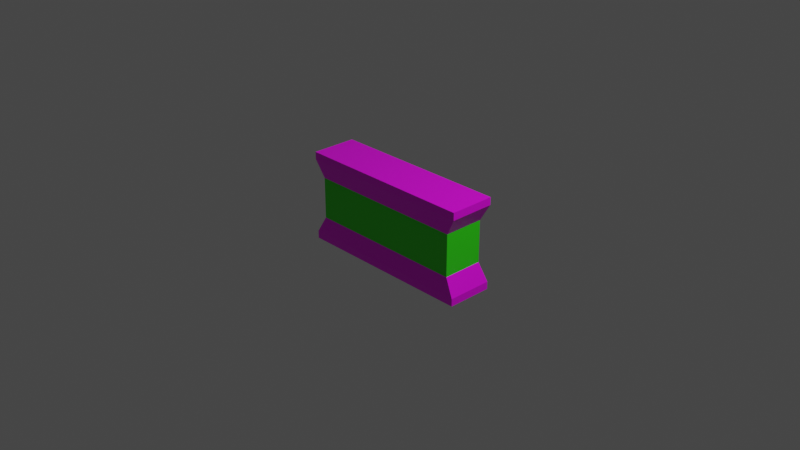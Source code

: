 # Source: Barricade.blend  (saved by Blender 2.92.15; exported with 4.5.12 LTS)
import bpy
from mathutils import Matrix  # noqa: F401  (used for matrix-valued properties, if any)

bpy.ops.wm.read_factory_settings(use_empty=True)
scene = bpy.context.scene
scene.name = 'Scene'

# ---- collections
col_collection = bpy.data.collections.new('Collection'); scene.collection.children.link(col_collection)

# ---- images (referenced by path relative to the original .blend; pixels are not part of the script)
import os
ASSET_DIR = os.environ.get("B2B_ASSET_DIR", "")  # directory of the original .blend (textures are referenced by path, not embedded)
HERE = os.path.dirname(os.path.abspath(__file__))  # packed textures are extracted next to this script under _unpacked/

def load_image(name, relpath, width, height, colorspace="sRGB"):
    """Load a texture the original file referenced (path relative to the .blend, or extracted next to this script)."""
    p = next((c for c in (os.path.join(HERE, relpath), os.path.join(ASSET_DIR, relpath)) if relpath and os.path.exists(c)), "")
    if p:
        img = bpy.data.images.load(p, check_existing=True)
        img.name = name
    else:  # same state as the original file: an image datablock whose file is absent (Cycles renders it pink)
        img = bpy.data.images.new(name, width, height)
        img.source = "FILE"
        img.filepath = "//" + (relpath or name)
    img.colorspace_settings.name = colorspace
    return img
img_colorpallete_png = load_image('ColorPallete.png', 'ColorPallete.png', 1024, 1024, 'sRGB')

# ---- materials (node trees are filled in below, after node groups)
mat_standardmaterial = bpy.data.materials.new('StandardMaterial')
mat_standardmaterial.alpha_threshold = 0.0
mat_standardmaterial.use_transparent_shadow = False
mat_standardmaterial.line_color = (0.0, 0.0, 0.0, 1.0)
mat_accentmaterial = bpy.data.materials.new('AccentMaterial')
mat_accentmaterial.use_transparent_shadow = False

# ---- material node trees
mat_standardmaterial.use_nodes = True; mat_standardmaterial.node_tree.nodes.clear()
_N = mat_standardmaterial.node_tree.nodes; _L = mat_standardmaterial.node_tree.links
n0 = _N.new('ShaderNodeOutputMaterial'); n0.name = 'Material Output'; n0.location = (300, 300)
n1 = _N.new('ShaderNodeBsdfPrincipled'); n1.name = 'Principled BSDF'; n1.location = (10, 300)
n1.distribution = 'GGX'
n1.subsurface_method = 'BURLEY'
n1.inputs[2].default_value = 0.4
n1.inputs[3].default_value = 1.45
n1.inputs[27].default_value = (0.0, 0.0, 0.0, 1.0)
n1.inputs[28].default_value = 1.0
n2 = _N.new('ShaderNodeTexImage'); n2.name = 'Image Texture'; n2.location = (-373, 80)
n2.image = img_colorpallete_png
_L.new(n1.outputs[0], n0.inputs[0])
_L.new(n2.outputs[0], n1.inputs[0])
n0.is_active_output = True
mat_accentmaterial.use_nodes = True; mat_accentmaterial.node_tree.nodes.clear()
_N = mat_accentmaterial.node_tree.nodes; _L = mat_accentmaterial.node_tree.links
n0 = _N.new('ShaderNodeBsdfPrincipled'); n0.name = 'Principled BSDF'; n0.location = (10, 300)
n0.distribution = 'GGX'
n0.subsurface_method = 'BURLEY'
n0.inputs[0].default_value = (0.03464, 0.8, 0.005868, 1.0)
n0.inputs[3].default_value = 1.45
n0.inputs[27].default_value = (0.0, 0.0, 0.0, 1.0)
n0.inputs[28].default_value = 1.0
n1 = _N.new('ShaderNodeOutputMaterial'); n1.name = 'Material Output'; n1.location = (300, 300)
_L.new(n0.outputs[0], n1.inputs[0])
n1.is_active_output = True

# ---- world
world_world = bpy.data.worlds.new('World'); scene.world = world_world
world_world.use_nodes = True; world_world.node_tree.nodes.clear()
_N = world_world.node_tree.nodes; _L = world_world.node_tree.links
n0 = _N.new('ShaderNodeOutputWorld'); n0.name = 'World Output'; n0.location = (300, 300)
n1 = _N.new('ShaderNodeBackground'); n1.name = 'Background'; n1.location = (10, 300)
n1.inputs[0].default_value = (0.05088, 0.05088, 0.05088, 1.0)
_L.new(n1.outputs[0], n0.inputs[0])
n0.is_active_output = True
world_world.color = (0.05088, 0.05088, 0.05088)
world_world.use_sun_shadow = False
world_world.sun_shadow_jitter_overblur = 0.0

# ---- cameras
cam_camera = bpy.data.cameras.new('Camera')
cam_camera.clip_end = 100.0
cam_camera.ortho_scale = 7.314

# ---- lights
light_light = bpy.data.lights.new('Light', 'POINT')
light_light.transmission_factor = 0.0
light_light.energy = 1000.0
light_light.shadow_soft_size = 0.1
light_light.shadow_maximum_resolution = 0.006
light_light.use_absolute_resolution = True

# ---- meshes
me_cube = bpy.data.meshes.new('Cube')
me_cube.from_pydata([(1.0, 0.25, 0.5), (1.0, 0.25, -0.5), (1.0, -0.25, 0.5), (1.0, -0.25, -0.5), (-1.0, 0.25, 0.5), (-1.0, 0.25, -0.5), (-1.0, -0.25, 0.5), (-1.0, -0.25, -0.5), (1.0, 0.25, 0.4181), (0.8969, 0.2242, 0.2294), (0.8969, 0.2242, -0.2294), (1.0, 0.25, -0.4181), (-1.0, -0.25, -0.4181), (-0.8969, -0.2242, -0.2294), (-0.8969, -0.2242, 0.2294), (-1.0, -0.25, 0.4181), (1.0, -0.25, 0.4181), (0.8969, -0.2242, 0.2294), (0.8969, -0.2242, -0.2294), (1.0, -0.25, -0.4181), (-1.0, 0.25, 0.4181), (-0.8969, 0.2242, 0.2294), (-0.8969, 0.2242, -0.2294), (-1.0, 0.25, -0.4181)], [], [(0, 4, 6, 2), (16, 2, 6, 15), (15, 6, 4, 20), (5, 1, 3, 7), (8, 0, 2, 16), (20, 4, 0, 8), (5, 23, 11, 1), (23, 22, 10, 11), (22, 21, 9, 10), (21, 20, 8, 9), (1, 11, 19, 3), (11, 10, 18, 19), (10, 9, 17, 18), (9, 8, 16, 17), (7, 12, 23, 5), (12, 13, 22, 23), (13, 14, 21, 22), (14, 15, 20, 21), (3, 19, 12, 7), (19, 18, 13, 12), (18, 17, 14, 13), (17, 16, 15, 14)])
me_cube.polygons.foreach_set('material_index', [0, 0, 0, 0, 0, 0, 0, 0, 1, 0, 0, 0, 1, 0, 0, 0, 1, 0, 0, 0, 1, 0])
_uv = me_cube.uv_layers.new(name='UVMap')
_uv.uv.foreach_set('vector', [0.7812, 0.9727, 0.7812, 0.9727, 0.7812, 0.9727, 0.7812, 0.9727, 0.7812, 0.9727, 0.7812, 0.9727, 0.7812, 0.9727, 0.7812, 0.9727, 0.7812, 0.9727, 0.7812, 0.9727, 0.7812, 0.9727, 0.7812, 0.9727, 0.7812, 0.9727, 0.7812, 0.9727, 0.7812, 0.9727, 0.7812, 0.9727, 0.7812, 0.9727, 0.7812, 0.9727, 0.7812, 0.9727, 0.7812, 0.9727, 0.7812, 0.9727, 0.7812, 0.9727, 0.7812, 0.9727, 0.7812, 0.9727, 0.7812, 0.9727, 0.7812, 0.9727, 0.7812, 0.9727, 0.7812, 0.9727, 0.7812, 0.9727, 0.7812, 0.9727, 0.7812, 0.9727, 0.7812, 0.9727, 0.7812, 0.9727, 0.7812, 0.9727, 0.7812, 0.9727, 0.7812, 0.9727, 0.7812, 0.9727, 0.7812, 0.9727, 0.7812, 0.9727, 0.7812, 0.9727, 0.7812, 0.9727, 0.7812, 0.9727, 0.7812, 0.9727, 0.7812, 0.9727, 0.7812, 0.9727, 0.7812, 0.9727, 0.7812, 0.9727, 0.7812, 0.9727, 0.7812, 0.9727, 0.7812, 0.9727, 0.7812, 0.9727, 0.7812, 0.9727, 0.7812, 0.9727, 0.7812, 0.9727, 0.7812, 0.9727, 0.7812, 0.9727, 0.7812, 0.9727, 0.7812, 0.9727, 0.7812, 0.9727, 0.7812, 0.9727, 0.7812, 0.9727, 0.7812, 0.9727, 0.7812, 0.9727, 0.7812, 0.9727, 0.7812, 0.9727, 0.7812, 0.9727, 0.7812, 0.9727, 0.7812, 0.9727, 0.7812, 0.9727, 0.7812, 0.9727, 0.7812, 0.9727, 0.7812, 0.9727, 0.7812, 0.9727, 0.7812, 0.9727, 0.7812, 0.9727, 0.7812, 0.9727, 0.7812, 0.9727, 0.7812, 0.9727, 0.7812, 0.9727, 0.7812, 0.9727, 0.7812, 0.9727, 0.7812, 0.9727, 0.7812, 0.9727, 0.7812, 0.9727, 0.7812, 0.9727, 0.7812, 0.9727, 0.7812, 0.9727, 0.7812, 0.9727])
me_cube.materials.append(mat_standardmaterial)
me_cube.materials.append(mat_accentmaterial)
me_cube.use_remesh_preserve_volume = False
me_cube.use_remesh_preserve_attributes = False
me_cube.use_mirror_vertex_groups = False
me_cube.update()

# ---- objects
ob_barricade = bpy.data.objects.new('Barricade', me_cube)
ob_light = bpy.data.objects.new('Light', light_light)
ob_camera = bpy.data.objects.new('Camera', cam_camera)

# ---- transforms, parenting, visibility, modifiers, constraints
ob_barricade.location = (0.0, 0.0, 0.0)
ob_barricade.lock_rotations_4d = False
ob_barricade.empty_display_type = 'ARROWS'
ob_barricade.lineart.crease_threshold = 0.0
ob_light.location = (4.076, 1.005, 5.904)
ob_light.rotation_euler = (0.6503, 0.05522, 1.866)
ob_light.lock_rotations_4d = False
ob_light.empty_display_type = 'ARROWS'
ob_light.color = (0.0, 0.0, 0.0, 0.0)
ob_light.lineart.crease_threshold = 0.0
ob_camera.location = (7.359, -6.926, 4.958)
ob_camera.rotation_euler = (1.109, 0.0, 0.8149)
ob_camera.lock_rotations_4d = False
ob_camera.empty_display_type = 'ARROWS'
ob_camera.color = (0.0, 0.0, 0.0, 0.0)
ob_camera.display_type = 'WIRE'
ob_camera.lineart.crease_threshold = 0.0

# ---- collection membership
col_collection.objects.link(ob_barricade)
col_collection.objects.link(ob_light)
col_collection.objects.link(ob_camera)

# ---- scene / render settings (as saved in the file)
scene.camera = ob_camera
scene.frame_start = 1; scene.frame_end = 250; scene.frame_set(1)
scene.render.engine = 'BLENDER_EEVEE_NEXT'
scene.cycles.use_denoising = False
scene.cycles.samples = 128
scene.cycles.sampling_pattern = 'TABULATED_SOBOL'
scene.cycles.use_adaptive_sampling = False
scene.cycles.use_light_tree = False
scene.view_settings.view_transform = 'Filmic'
bpy.context.view_layer.update()
